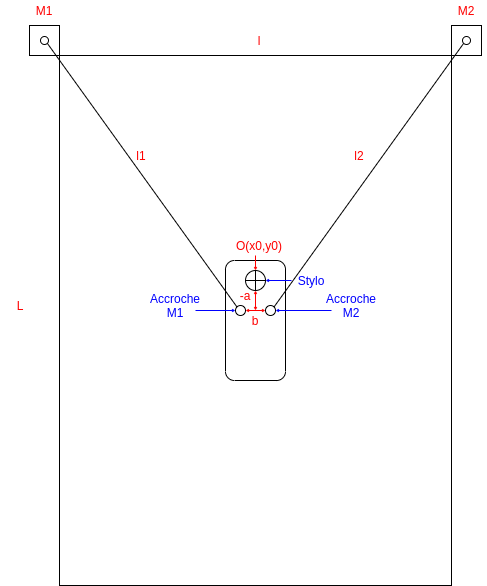

The diagram above was exported from draw.io. Its source (the exported page's mxGraphModel, read from the mxfile embedded in the PNG):
<mxGraphModel dx="1422" dy="801" grid="1" gridSize="10" guides="1" tooltips="1" connect="1" arrows="1" fold="1" page="1" pageScale="1" pageWidth="827" pageHeight="1169" math="0" shadow="0">
  <root>
    <mxCell id="0" />
    <mxCell id="1" parent="0" />
    <mxCell id="2" value="" style="rounded=0;whiteSpace=wrap;html=1;" vertex="1" parent="1">
      <mxGeometry x="388" y="640" width="392" height="530" as="geometry" />
    </mxCell>
    <mxCell id="3" value="" style="rounded=0;whiteSpace=wrap;html=1;" vertex="1" parent="1">
      <mxGeometry x="358" y="610" width="30" height="30" as="geometry" />
    </mxCell>
    <mxCell id="4" value="" style="rounded=0;whiteSpace=wrap;html=1;" vertex="1" parent="1">
      <mxGeometry x="780" y="610" width="30" height="30" as="geometry" />
    </mxCell>
    <mxCell id="5" value="" style="ellipse;whiteSpace=wrap;html=1;aspect=fixed;" vertex="1" parent="1">
      <mxGeometry x="369" y="621" width="8" height="8" as="geometry" />
    </mxCell>
    <mxCell id="6" value="" style="ellipse;whiteSpace=wrap;html=1;aspect=fixed;" vertex="1" parent="1">
      <mxGeometry x="791" y="621" width="8" height="8" as="geometry" />
    </mxCell>
    <mxCell id="7" value="M1" style="text;html=1;strokeColor=none;fillColor=none;align=center;verticalAlign=middle;whiteSpace=wrap;rounded=0;fontColor=#FF0000;" vertex="1" parent="1">
      <mxGeometry x="353" y="585" width="40" height="20" as="geometry" />
    </mxCell>
    <mxCell id="8" value="M2" style="text;html=1;strokeColor=none;fillColor=none;align=center;verticalAlign=middle;whiteSpace=wrap;rounded=0;fontColor=#FF0000;" vertex="1" parent="1">
      <mxGeometry x="775" y="585" width="40" height="20" as="geometry" />
    </mxCell>
    <mxCell id="9" value="" style="rounded=1;whiteSpace=wrap;html=1;rotation=-90;" vertex="1" parent="1">
      <mxGeometry x="524" y="875" width="120" height="60" as="geometry" />
    </mxCell>
    <mxCell id="10" value="" style="ellipse;whiteSpace=wrap;html=1;aspect=fixed;" vertex="1" parent="1">
      <mxGeometry x="574" y="855" width="20" height="20" as="geometry" />
    </mxCell>
    <mxCell id="11" value="" style="ellipse;whiteSpace=wrap;html=1;aspect=fixed;" vertex="1" parent="1">
      <mxGeometry x="564" y="890" width="10" height="10" as="geometry" />
    </mxCell>
    <mxCell id="12" value="" style="ellipse;whiteSpace=wrap;html=1;aspect=fixed;" vertex="1" parent="1">
      <mxGeometry x="594" y="890" width="10" height="10" as="geometry" />
    </mxCell>
    <mxCell id="13" style="edgeStyle=orthogonalEdgeStyle;rounded=0;orthogonalLoop=1;jettySize=auto;html=1;endSize=1;startSize=1;strokeColor=#0000FF;" edge="1" source="14" target="10" parent="1">
      <mxGeometry relative="1" as="geometry" />
    </mxCell>
    <mxCell id="14" value="&lt;font color=&quot;#0000ff&quot;&gt;Stylo&lt;/font&gt;" style="text;html=1;strokeColor=none;fillColor=none;align=center;verticalAlign=middle;whiteSpace=wrap;rounded=0;" vertex="1" parent="1">
      <mxGeometry x="620" y="855" width="40" height="20" as="geometry" />
    </mxCell>
    <mxCell id="15" style="edgeStyle=orthogonalEdgeStyle;rounded=0;orthogonalLoop=1;jettySize=auto;html=1;exitX=1;exitY=0.75;exitDx=0;exitDy=0;entryX=0;entryY=0.5;entryDx=0;entryDy=0;fontColor=#FF0000;startSize=1;endSize=1;strokeColor=#0000FF;" edge="1" source="16" target="11" parent="1">
      <mxGeometry relative="1" as="geometry" />
    </mxCell>
    <mxCell id="16" value="&lt;font color=&quot;#0000ff&quot;&gt;Accroche&lt;br&gt;M1&lt;br&gt;&lt;/font&gt;" style="text;html=1;strokeColor=none;fillColor=none;align=center;verticalAlign=middle;whiteSpace=wrap;rounded=0;" vertex="1" parent="1">
      <mxGeometry x="484" y="880" width="40" height="20" as="geometry" />
    </mxCell>
    <mxCell id="17" style="edgeStyle=orthogonalEdgeStyle;rounded=0;orthogonalLoop=1;jettySize=auto;html=1;exitX=0;exitY=0.75;exitDx=0;exitDy=0;entryX=1;entryY=0.5;entryDx=0;entryDy=0;fontColor=#FF0000;startSize=1;endSize=1;strokeColor=#0000FF;" edge="1" source="18" target="12" parent="1">
      <mxGeometry relative="1" as="geometry" />
    </mxCell>
    <mxCell id="18" value="&lt;font color=&quot;#0000ff&quot;&gt;Accroche&lt;br&gt;M2&lt;br&gt;&lt;/font&gt;" style="text;html=1;strokeColor=none;fillColor=none;align=center;verticalAlign=middle;whiteSpace=wrap;rounded=0;" vertex="1" parent="1">
      <mxGeometry x="660" y="880" width="40" height="20" as="geometry" />
    </mxCell>
    <mxCell id="19" value="" style="endArrow=none;html=1;fontColor=#FF0000;startSize=1;endSize=1;entryX=0;entryY=1;entryDx=0;entryDy=0;exitX=1;exitY=0;exitDx=0;exitDy=0;" edge="1" source="12" target="6" parent="1">
      <mxGeometry width="50" height="50" relative="1" as="geometry">
        <mxPoint x="510" y="780" as="sourcePoint" />
        <mxPoint x="560" y="730" as="targetPoint" />
      </mxGeometry>
    </mxCell>
    <mxCell id="20" value="" style="endArrow=none;html=1;fontColor=#FF0000;startSize=1;endSize=1;entryX=1;entryY=1;entryDx=0;entryDy=0;exitX=0;exitY=0;exitDx=0;exitDy=0;" edge="1" source="11" target="5" parent="1">
      <mxGeometry width="50" height="50" relative="1" as="geometry">
        <mxPoint x="518" y="788" as="sourcePoint" />
        <mxPoint x="377" y="629" as="targetPoint" />
      </mxGeometry>
    </mxCell>
    <mxCell id="21" value="l1" style="text;html=1;strokeColor=none;fillColor=none;align=center;verticalAlign=middle;whiteSpace=wrap;rounded=0;fontColor=#FF0000;" vertex="1" parent="1">
      <mxGeometry x="450" y="730" width="40" height="20" as="geometry" />
    </mxCell>
    <mxCell id="22" value="l2" style="text;html=1;strokeColor=none;fillColor=none;align=center;verticalAlign=middle;whiteSpace=wrap;rounded=0;fontColor=#FF0000;" vertex="1" parent="1">
      <mxGeometry x="668" y="730" width="40" height="20" as="geometry" />
    </mxCell>
    <mxCell id="23" value="l" style="text;html=1;strokeColor=none;fillColor=none;align=center;verticalAlign=middle;whiteSpace=wrap;rounded=0;fontColor=#FF0000;" vertex="1" parent="1">
      <mxGeometry x="568" y="615" width="40" height="20" as="geometry" />
    </mxCell>
    <mxCell id="24" value="L" style="text;html=1;strokeColor=none;fillColor=none;align=center;verticalAlign=middle;whiteSpace=wrap;rounded=0;fontColor=#FF0000;" vertex="1" parent="1">
      <mxGeometry x="329" y="880" width="40" height="20" as="geometry" />
    </mxCell>
    <mxCell id="25" value="" style="endArrow=none;html=1;fontColor=#FF0000;startSize=1;endSize=1;strokeColor=#000000;entryX=0.5;entryY=0;entryDx=0;entryDy=0;exitX=0.5;exitY=1;exitDx=0;exitDy=0;" edge="1" source="10" target="10" parent="1">
      <mxGeometry width="50" height="50" relative="1" as="geometry">
        <mxPoint x="580" y="900" as="sourcePoint" />
        <mxPoint x="630" y="850" as="targetPoint" />
      </mxGeometry>
    </mxCell>
    <mxCell id="26" value="" style="endArrow=none;html=1;fontColor=#FF0000;startSize=1;endSize=1;strokeColor=#000000;entryX=1;entryY=0.5;entryDx=0;entryDy=0;exitX=0;exitY=0.5;exitDx=0;exitDy=0;" edge="1" source="10" target="10" parent="1">
      <mxGeometry width="50" height="50" relative="1" as="geometry">
        <mxPoint x="580" y="900" as="sourcePoint" />
        <mxPoint x="630" y="850" as="targetPoint" />
      </mxGeometry>
    </mxCell>
    <mxCell id="27" value="O(x0,y0)" style="text;html=1;strokeColor=none;fillColor=none;align=center;verticalAlign=middle;whiteSpace=wrap;rounded=0;fontColor=#FF0000;" vertex="1" parent="1">
      <mxGeometry x="568" y="820" width="40" height="20" as="geometry" />
    </mxCell>
    <mxCell id="28" style="edgeStyle=orthogonalEdgeStyle;rounded=0;orthogonalLoop=1;jettySize=auto;html=1;endSize=1;startSize=1;entryX=0.5;entryY=0;entryDx=0;entryDy=0;strokeColor=#FF0000;" edge="1" target="10" parent="1">
      <mxGeometry relative="1" as="geometry">
        <mxPoint x="584" y="840" as="sourcePoint" />
        <mxPoint x="588" y="860" as="targetPoint" />
      </mxGeometry>
    </mxCell>
    <mxCell id="29" value="" style="endArrow=classic;startArrow=classic;html=1;fontColor=#FF0000;startSize=1;endSize=1;strokeColor=#FF0000;entryX=0;entryY=0.5;entryDx=0;entryDy=0;exitX=1;exitY=0.5;exitDx=0;exitDy=0;" edge="1" source="11" target="12" parent="1">
      <mxGeometry width="50" height="50" relative="1" as="geometry">
        <mxPoint x="550" y="920" as="sourcePoint" />
        <mxPoint x="600" y="870" as="targetPoint" />
      </mxGeometry>
    </mxCell>
    <mxCell id="30" value="" style="endArrow=classic;startArrow=classic;html=1;fontColor=#FF0000;startSize=1;endSize=1;strokeColor=#FF0000;entryX=0.5;entryY=1;entryDx=0;entryDy=0;" edge="1" target="10" parent="1">
      <mxGeometry width="50" height="50" relative="1" as="geometry">
        <mxPoint x="584" y="895" as="sourcePoint" />
        <mxPoint x="600" y="870" as="targetPoint" />
      </mxGeometry>
    </mxCell>
    <mxCell id="31" value="-a" style="text;html=1;strokeColor=none;fillColor=none;align=center;verticalAlign=middle;whiteSpace=wrap;rounded=0;fontColor=#FF0000;" vertex="1" parent="1">
      <mxGeometry x="554" y="870" width="40" height="20" as="geometry" />
    </mxCell>
    <mxCell id="32" value="b" style="text;html=1;strokeColor=none;fillColor=none;align=center;verticalAlign=middle;whiteSpace=wrap;rounded=0;fontColor=#FF0000;" vertex="1" parent="1">
      <mxGeometry x="564" y="895" width="40" height="20" as="geometry" />
    </mxCell>
  </root>
</mxGraphModel>